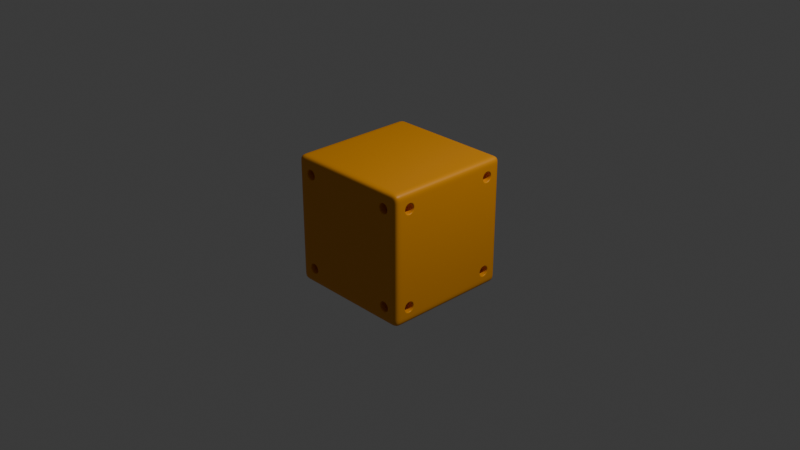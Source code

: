 # Source: Cubo_Misterioso_v3.blend  (saved by Blender 4.3.34; exported with 4.5.12 LTS)
import bpy
from mathutils import Matrix  # noqa: F401  (used for matrix-valued properties, if any)

bpy.ops.wm.read_factory_settings(use_empty=True)
scene = bpy.context.scene
scene.name = 'Scene'

# ---- collections
col_collection = bpy.data.collections.new('Collection'); scene.collection.children.link(col_collection)

# ---- materials (node trees are filled in below, after node groups)
mat_yellow2 = bpy.data.materials.new('Yellow2')
mat_yellow2.alpha_threshold = 0.0
mat_yellow2.roughness = 0.5
mat_yellow2.line_color = (0.0, 0.0, 0.0, 1.0)

# ---- material node trees
mat_yellow2.use_nodes = True; mat_yellow2.node_tree.nodes.clear()
_N = mat_yellow2.node_tree.nodes; _L = mat_yellow2.node_tree.links
n0 = _N.new('ShaderNodeOutputMaterial'); n0.name = 'Material Output'; n0.location = (300, 300)
n1 = _N.new('ShaderNodeBsdfPrincipled'); n1.name = 'Principled BSDF'; n1.location = (10, 300)
n1.inputs[0].default_value = (0.7991, 0.3095, 0.003677, 1.0)
n1.inputs[3].default_value = 1.45
_L.new(n1.outputs[0], n0.inputs[0])
n0.is_active_output = True

# ---- world
world_world = bpy.data.worlds.new('World'); scene.world = world_world
world_world.use_nodes = True; world_world.node_tree.nodes.clear()
_N = world_world.node_tree.nodes; _L = world_world.node_tree.links
n0 = _N.new('ShaderNodeOutputWorld'); n0.name = 'World Output'; n0.location = (300, 300)
n1 = _N.new('ShaderNodeBackground'); n1.name = 'Background'; n1.location = (10, 300)
n1.inputs[0].default_value = (0.05088, 0.05088, 0.05088, 1.0)
_L.new(n1.outputs[0], n0.inputs[0])
n0.is_active_output = True
world_world.color = (0.05088, 0.05088, 0.05088)
world_world.sun_shadow_jitter_overblur = 0.0

# ---- cameras
cam_camera = bpy.data.cameras.new('Camera')
cam_camera.clip_end = 100.0
cam_camera.ortho_scale = 7.314

# ---- lights
light_light = bpy.data.lights.new('Light', 'POINT')
light_light.energy = 1000.0
light_light.shadow_soft_size = 0.1

# ---- meshes
me_cube = bpy.data.meshes.new('Cube')
me_cube.from_pydata([(1.0, -1.0, 1.0), (1.0, -1.0, 0.75), (1.0, -1.0, 0.5), (1.0, -1.0, 0.25), (1.0, -1.0, 0.0), (0.75, -1.0, 1.0), (0.5, -1.0, 1.0), (0.25, -1.0, 1.0), (0.0, -1.0, 1.0), (1.0, 0.0, 1.0), (1.0, -0.25, 1.0), (1.0, -0.5, 1.0), (1.0, -0.75, 1.0), (1.0, 0.0, 0.0), (1.0, -0.25, 0.0), (1.0, -0.5, 0.0), (1.0, -0.75, 0.0), (1.0, 0.0, 0.25), (1.0, -0.25, 0.25), (1.0, -0.5, 0.25), (1.0, -0.75, 0.25), (1.0, 0.0, 0.5), (1.0, -0.25, 0.5), (1.0, -0.5, 0.5), (1.0, -0.75, 0.5), (1.0, 0.0, 0.75), (1.0, -0.25, 0.75), (1.0, -0.5, 0.75), (0.75, -1.0, 0.0), (0.5, -1.0, 0.0), (0.25, -1.0, 0.0), (0.0, -1.0, 0.0), (0.75, -1.0, 0.25), (0.5, -1.0, 0.25), (0.25, -1.0, 0.25), (0.0, -1.0, 0.25), (0.75, -1.0, 0.5), (0.5, -1.0, 0.5), (0.25, -1.0, 0.5), (0.0, -1.0, 0.5), (0.5, -1.0, 0.75), (0.25, -1.0, 0.75), (0.0, -1.0, 0.75), (0.75, 0.0, 1.0), (0.75, -0.25, 1.0), (0.75, -0.5, 1.0), (0.75, -0.75, 1.0), (0.5, 0.0, 1.0), (0.5, -0.25, 1.0), (0.5, -0.5, 1.0), (0.5, -0.75, 1.0), (0.25, 0.0, 1.0), (0.25, -0.25, 1.0), (0.25, -0.5, 1.0), (0.25, -0.75, 1.0), (0.0, 0.0, 1.0), (0.0, -0.25, 1.0), (0.0, -0.5, 1.0), (0.0, -0.75, 1.0), (1.0, -0.875, 1.0), (1.0, -0.875, 0.0), (1.0, -0.875, 0.25), (1.0, -0.875, 0.5), (1.0, -0.8517, 0.75), (0.75, -0.875, 1.0), (0.5, -0.875, 1.0), (0.25, -0.875, 1.0), (0.0, -0.875, 1.0), (1.0, -1.0, 0.875), (1.0, 0.0, 0.875), (1.0, -0.25, 0.875), (1.0, -0.5, 0.875), (1.0, -0.75, 0.875), (0.75, -1.0, 0.875), (0.5, -1.0, 0.875), (0.25, -1.0, 0.875), (0.0, -1.0, 0.875), (1.0, -0.8092, 0.8093), (0.875, -1.0, 1.0), (0.875, -1.0, 0.0), (0.875, -1.0, 0.25), (0.875, -1.0, 0.5), (0.875, -1.0, 0.75), (0.875, 0.0, 1.0), (0.875, -0.25, 1.0), (0.875, -0.5, 1.0), (0.875, -0.75, 1.0), (0.875, -0.875, 1.0), (0.8092, -1.0, 0.8093), (1.0, -1.0, 0.6249), (1.0, 0.0, 0.6249), (1.0, -0.25, 0.6249), (1.0, -0.5, 0.6249), (1.0, -0.7501, 0.6482), (0.7501, -1.0, 0.6482), (0.5, -1.0, 0.6249), (0.25, -1.0, 0.6249), (0.0, -1.0, 0.6249), (1.0, -0.8093, 0.6907), (0.8093, -1.0, 0.6907), (0.625, -1.0, 1.0), (0.625, -1.0, 0.0), (0.625, -1.0, 0.25), (0.625, -1.0, 0.5), (0.6483, -1.0, 0.7499), (0.625, 0.0, 1.0), (0.625, -0.25, 1.0), (0.625, -0.5, 1.0), (0.625, -0.75, 1.0), (0.625, -0.875, 1.0), (0.6907, -1.0, 0.8092), (0.6908, -1.0, 0.6906), (1.0, -0.625, 1.0), (1.0, -0.625, 0.0), (1.0, -0.625, 0.25), (1.0, -0.625, 0.5), (1.0, -0.625, 0.75), (0.75, -0.625, 1.0), (0.5, -0.625, 1.0), (0.25, -0.625, 1.0), (0.0, -0.625, 1.0), (1.0, -0.6907, 0.8092), (0.875, -0.625, 1.0), (1.0, -0.6908, 0.6906), (0.625, -0.625, 1.0), (1.0, -0.875, 0.875), (1.0, -0.875, 0.75), (1.0, -0.7499, 0.8517), (0.875, -1.0, 0.875), (0.7499, -1.0, 0.8517), (1.0, -0.625, 0.875), (0.8517, -1.0, 0.75), (1.0, -0.875, 0.6249), (0.875, -1.0, 0.6249), (1.0, -0.75, 0.6249), (0.75, -1.0, 0.6249), (1.0, -0.625, 0.6249), (0.625, -1.0, 0.875), (0.625, -1.0, 0.6249), (0.625, -1.0, 0.75), (1.0, -0.6483, 0.7499), (1.0, -0.8219, 0.822), (1.0, -0.8339, 0.75), (1.0, -0.7499, 0.8338), (0.8219, -1.0, 0.822), (0.7499, -1.0, 0.8338), (1.0, -0.678, 0.8218), (0.8339, -1.0, 0.75), (1.0, -0.822, 0.6781), (0.822, -1.0, 0.6781), (1.0, -0.7501, 0.6661), (0.7501, -1.0, 0.6661), (1.0, -0.6781, 0.678), (0.678, -1.0, 0.8218), (0.6781, -1.0, 0.678), (0.6661, -1.0, 0.7499), (1.0, -0.6661, 0.7499), (0.9384, -0.6661, 0.7499), (0.9384, -0.7499, 0.8338), (0.8339, -0.9384, 0.75), (0.7499, -0.9384, 0.8338), (0.9384, -0.8339, 0.75), (0.9384, -0.7501, 0.6661), (0.7501, -0.9384, 0.6661), (0.6661, -0.9384, 0.7499), (0.9384, -0.8092, 0.8093), (0.8092, -0.9384, 0.8093), (0.9384, -0.6907, 0.8092), (0.9384, -0.8093, 0.6907), (0.8093, -0.9384, 0.6907), (0.9384, -0.6908, 0.6906), (0.6907, -0.9384, 0.8092), (0.6908, -0.9384, 0.6906), (0.8396, -0.6661, 0.7499), (0.8396, -0.75, 0.75), (0.8396, -0.7499, 0.8338), (0.8339, -0.8396, 0.75), (0.75, -0.8396, 0.75), (0.7499, -0.8396, 0.8338), (0.8396, -0.8339, 0.75), (0.8396, -0.7501, 0.6661), (0.7501, -0.8396, 0.6661), (0.6661, -0.8396, 0.7499), (0.8396, -0.8092, 0.8093), (0.8092, -0.8396, 0.8093), (0.8396, -0.6907, 0.8092), (0.8396, -0.8093, 0.6907), (0.8093, -0.8396, 0.6907), (0.8396, -0.6908, 0.6906), (0.6907, -0.8396, 0.8092), (0.6908, -0.8396, 0.6906)], [], [(125, 59, 0, 68), (60, 61, 3, 4), (61, 62, 2, 3), (132, 126, 1, 89), (13, 17, 18, 14), (14, 18, 19, 15), (113, 114, 20, 16), (17, 21, 22, 18), (18, 22, 23, 19), (114, 115, 24, 20), (90, 25, 26, 91), (91, 26, 27, 92), (98, 150, 162, 168), (69, 9, 10, 70), (70, 10, 11, 71), (130, 112, 12, 72), (79, 80, 32, 28), (101, 102, 33, 29), (29, 33, 34, 30), (30, 34, 35, 31), (80, 81, 36, 32), (102, 103, 37, 33), (33, 37, 38, 34), (34, 38, 39, 35), (156, 121, 167, 157), (138, 139, 40, 95), (95, 40, 41, 96), (96, 41, 42, 97), (128, 78, 5, 73), (137, 100, 6, 74), (74, 6, 7, 75), (75, 7, 8, 76), (87, 64, 5, 78), (109, 65, 6, 100), (65, 66, 7, 6), (66, 67, 8, 7), (83, 43, 44, 84), (84, 44, 45, 85), (122, 117, 46, 86), (105, 47, 48, 106), (106, 48, 49, 107), (124, 118, 50, 108), (47, 51, 52, 48), (48, 52, 53, 49), (118, 119, 54, 50), (51, 55, 56, 52), (52, 56, 57, 53), (119, 120, 58, 54), (54, 58, 67, 66), (50, 54, 66, 65), (108, 50, 65, 109), (86, 46, 64, 87), (99, 147, 159, 169), (20, 24, 62, 61), (16, 20, 61, 60), (72, 12, 59, 125), (155, 111, 172, 164), (41, 75, 76, 42), (40, 74, 75, 41), (139, 137, 74, 40), (142, 98, 168, 161), (110, 155, 164, 171), (26, 70, 71, 27), (25, 69, 70, 26), (126, 125, 68, 1), (1, 68, 128, 82), (12, 86, 87, 59), (112, 122, 86, 12), (10, 84, 85, 11), (9, 83, 84, 10), (59, 87, 78, 0), (68, 0, 78, 128), (89, 1, 82, 133), (3, 2, 81, 80), (4, 3, 80, 79), (2, 89, 133, 81), (24, 134, 132, 62), (38, 96, 97, 39), (37, 95, 96, 38), (103, 138, 95, 37), (81, 133, 135, 36), (115, 136, 134, 24), (22, 91, 92, 23), (21, 90, 91, 22), (62, 132, 89, 2), (36, 135, 138, 103), (147, 88, 166, 159), (46, 108, 109, 64), (117, 124, 108, 46), (44, 106, 107, 45), (43, 105, 106, 44), (64, 109, 100, 5), (73, 5, 100, 137), (111, 151, 163, 172), (32, 36, 103, 102), (28, 32, 102, 101), (45, 107, 124, 117), (23, 92, 136, 115), (11, 85, 122, 112), (27, 71, 130, 116), (53, 57, 120, 119), (49, 53, 119, 118), (107, 49, 118, 124), (85, 45, 117, 122), (71, 11, 112, 130), (92, 27, 116, 136), (19, 23, 115, 114), (15, 19, 114, 113), (63, 141, 125, 126), (141, 127, 72, 125), (129, 144, 128, 73), (127, 146, 130, 72), (144, 131, 82, 128), (148, 63, 126, 132), (131, 149, 133, 82), (93, 148, 132, 134), (149, 94, 135, 133), (152, 93, 134, 136), (153, 129, 73, 137), (94, 154, 138, 135), (104, 153, 137, 139), (154, 104, 139, 138), (146, 140, 116, 130), (140, 152, 136, 116), (142, 77, 141, 63), (77, 143, 127, 141), (145, 88, 144, 129), (143, 121, 146, 127), (88, 147, 131, 144), (98, 142, 63, 148), (147, 99, 149, 131), (150, 98, 148, 93), (99, 151, 94, 149), (123, 150, 93, 152), (110, 145, 129, 153), (151, 111, 154, 94), (155, 110, 153, 104), (111, 155, 104, 154), (121, 156, 140, 146), (156, 123, 152, 140), (161, 168, 186, 179), (171, 164, 182, 189), (159, 166, 184, 176), (172, 163, 181, 190), (167, 158, 175, 185), (160, 171, 189, 178), (166, 160, 178, 184), (162, 170, 188, 180), (77, 142, 161, 165), (123, 156, 157, 170), (151, 99, 169, 163), (143, 77, 165, 158), (150, 123, 170, 162), (88, 145, 160, 166), (145, 110, 171, 160), (121, 143, 158, 167), (188, 173, 174, 180), (187, 176, 177, 181), (180, 174, 179, 186), (174, 175, 183, 179), (176, 184, 178, 177), (173, 185, 175, 174), (177, 178, 189, 182), (181, 177, 182, 190), (164, 172, 190, 182), (169, 159, 176, 187), (157, 167, 185, 173), (168, 162, 180, 186), (165, 161, 179, 183), (170, 157, 173, 188), (163, 169, 187, 181), (158, 165, 183, 175)])
me_cube.polygons.foreach_set('use_smooth', [True] * 172)
_uv = me_cube.uv_layers.new(name='UVMap')
_uv.uv.foreach_set('vector', [0.6094, 0.7344, 0.625, 0.7344, 0.625, 0.75, 0.6094, 0.75, 0.5, 0.7344, 0.5312, 0.7344, 0.5312, 0.75, 0.5, 0.75, 0.5312, 0.7344, 0.5625, 0.7344, 0.5625, 0.75, 0.5312, 0.75, 0.5781, 0.7344, 0.5938, 0.7344, 0.5938, 0.75, 0.5781, 0.75, 0.5, 0.625, 0.5312, 0.625, 0.5312, 0.6562, 0.5, 0.6562, 0.5, 0.6562, 0.5312, 0.6562, 0.5312, 0.6875, 0.5, 0.6875, 0.5, 0.7031, 0.5312, 0.7031, 0.5312, 0.7188, 0.5, 0.7188, 0.5312, 0.625, 0.5625, 0.625, 0.5625, 0.6562, 0.5312, 0.6562, 0.5312, 0.6562, 0.5625, 0.6562, 0.5625, 0.6875, 0.5312, 0.6875, 0.5312, 0.7031, 0.5625, 0.7031, 0.5625, 0.7188, 0.5312, 0.7188, 0.5781, 0.625, 0.5938, 0.625, 0.5938, 0.6562, 0.5781, 0.6562, 0.5781, 0.6562, 0.5938, 0.6562, 0.5938, 0.6875, 0.5781, 0.6875, 0.5856, 0.7268, 0.5851, 0.7188, 0.5851, 0.7188, 0.5856, 0.7268, 0.6094, 0.625, 0.625, 0.625, 0.625, 0.6562, 0.6094, 0.6562, 0.6094, 0.6562, 0.625, 0.6562, 0.625, 0.6875, 0.6094, 0.6875, 0.6094, 0.7031, 0.625, 0.7031, 0.625, 0.7188, 0.6094, 0.7188, 0.5, 0.7656, 0.5312, 0.7656, 0.5312, 0.7812, 0.5, 0.7812, 0.5, 0.7969, 0.5312, 0.7969, 0.5312, 0.8125, 0.5, 0.8125, 0.5, 0.8125, 0.5312, 0.8125, 0.5312, 0.8438, 0.5, 0.8438, 0.5, 0.8438, 0.5312, 0.8438, 0.5312, 0.875, 0.5, 0.875, 0.5312, 0.7656, 0.5625, 0.7656, 0.5625, 0.7812, 0.5312, 0.7812, 0.5312, 0.7969, 0.5625, 0.7969, 0.5625, 0.8125, 0.5312, 0.8125, 0.5312, 0.8125, 0.5625, 0.8125, 0.5625, 0.8438, 0.5312, 0.8438, 0.5312, 0.8438, 0.5625, 0.8438, 0.5625, 0.875, 0.5312, 0.875, 0.5937, 0.7101, 0.6018, 0.7107, 0.6018, 0.7107, 0.5937, 0.7101, 0.5781, 0.7969, 0.5938, 0.7969, 0.5938, 0.8125, 0.5781, 0.8125, 0.5781, 0.8125, 0.5938, 0.8125, 0.5938, 0.8438, 0.5781, 0.8438, 0.5781, 0.8438, 0.5938, 0.8438, 0.5938, 0.875, 0.5781, 0.875, 0.6094, 0.7656, 0.625, 0.7656, 0.625, 0.7812, 0.6094, 0.7812, 0.6094, 0.7969, 0.625, 0.7969, 0.625, 0.8125, 0.6094, 0.8125, 0.6094, 0.8125, 0.625, 0.8125, 0.625, 0.8438, 0.6094, 0.8438, 0.6094, 0.8438, 0.625, 0.8438, 0.625, 0.875, 0.6094, 0.875, 0.6406, 0.7344, 0.6562, 0.7344, 0.6562, 0.75, 0.6406, 0.75, 0.6719, 0.7344, 0.6875, 0.7344, 0.6875, 0.75, 0.6719, 0.75, 0.6875, 0.7344, 0.7188, 0.7344, 0.7188, 0.75, 0.6875, 0.75, 0.7188, 0.7344, 0.75, 0.7344, 0.75, 0.75, 0.7188, 0.75, 0.6406, 0.625, 0.6563, 0.625, 0.6563, 0.6562, 0.6406, 0.6562, 0.6406, 0.6562, 0.6563, 0.6562, 0.6562, 0.6875, 0.6406, 0.6875, 0.6406, 0.7031, 0.6562, 0.7031, 0.6562, 0.7188, 0.6406, 0.7188, 0.6719, 0.625, 0.6875, 0.625, 0.6875, 0.6562, 0.6719, 0.6562, 0.6719, 0.6562, 0.6875, 0.6562, 0.6875, 0.6875, 0.6719, 0.6875, 0.6719, 0.7031, 0.6875, 0.7031, 0.6875, 0.7188, 0.6719, 0.7188, 0.6875, 0.625, 0.7188, 0.625, 0.7188, 0.6562, 0.6875, 0.6562, 0.6875, 0.6562, 0.7188, 0.6562, 0.7188, 0.6875, 0.6875, 0.6875, 0.6875, 0.7031, 0.7188, 0.7031, 0.7188, 0.7188, 0.6875, 0.7188, 0.7188, 0.625, 0.75, 0.625, 0.75, 0.6562, 0.7188, 0.6562, 0.7188, 0.6562, 0.75, 0.6562, 0.75, 0.6875, 0.7188, 0.6875, 0.7188, 0.7031, 0.75, 0.7031, 0.75, 0.7188, 0.7188, 0.7188, 0.7188, 0.7188, 0.75, 0.7188, 0.75, 0.7344, 0.7188, 0.7344, 0.6875, 0.7188, 0.7188, 0.7188, 0.7188, 0.7344, 0.6875, 0.7344, 0.6719, 0.7188, 0.6875, 0.7188, 0.6875, 0.7344, 0.6719, 0.7344, 0.6406, 0.7188, 0.6562, 0.7188, 0.6562, 0.7344, 0.6406, 0.7344, 0.5856, 0.7732, 0.5937, 0.7726, 0.5937, 0.7726, 0.5856, 0.7732, 0.5312, 0.7188, 0.5625, 0.7188, 0.5625, 0.7344, 0.5312, 0.7344, 0.5, 0.7188, 0.5312, 0.7188, 0.5312, 0.7344, 0.5, 0.7344, 0.6094, 0.7188, 0.625, 0.7188, 0.625, 0.7344, 0.6094, 0.7344, 0.5937, 0.7899, 0.5856, 0.7893, 0.5856, 0.7893, 0.5937, 0.7899, 0.5938, 0.8438, 0.6094, 0.8438, 0.6094, 0.875, 0.5938, 0.875, 0.5938, 0.8125, 0.6094, 0.8125, 0.6094, 0.8438, 0.5938, 0.8438, 0.5938, 0.7969, 0.6094, 0.7969, 0.6094, 0.8125, 0.5938, 0.8125, 0.5937, 0.7274, 0.5856, 0.7268, 0.5856, 0.7268, 0.5937, 0.7274, 0.6018, 0.7893, 0.5937, 0.7899, 0.5937, 0.7899, 0.6018, 0.7893, 0.5938, 0.6562, 0.6094, 0.6562, 0.6094, 0.6875, 0.5938, 0.6875, 0.5938, 0.625, 0.6094, 0.625, 0.6094, 0.6562, 0.5938, 0.6562, 0.5938, 0.7344, 0.6094, 0.7344, 0.6094, 0.75, 0.5938, 0.75, 0.5938, 0.75, 0.6094, 0.75, 0.6094, 0.7656, 0.5938, 0.7656, 0.625, 0.7188, 0.6406, 0.7188, 0.6406, 0.7344, 0.625, 0.7344, 0.625, 0.7031, 0.6406, 0.7031, 0.6406, 0.7188, 0.625, 0.7188, 0.625, 0.6562, 0.6406, 0.6562, 0.6406, 0.6875, 0.625, 0.6875, 0.625, 0.625, 0.6406, 0.625, 0.6406, 0.6562, 0.625, 0.6562, 0.625, 0.7344, 0.6406, 0.7344, 0.6406, 0.75, 0.625, 0.75, 0.6094, 0.75, 0.625, 0.75, 0.625, 0.7656, 0.6094, 0.7656, 0.5781, 0.75, 0.5938, 0.75, 0.5938, 0.7656, 0.5781, 0.7656, 0.5312, 0.75, 0.5625, 0.75, 0.5625, 0.7656, 0.5312, 0.7656, 0.5, 0.75, 0.5312, 0.75, 0.5312, 0.7656, 0.5, 0.7656, 0.5625, 0.75, 0.5781, 0.75, 0.5781, 0.7656, 0.5625, 0.7656, 0.5625, 0.7188, 0.5781, 0.7188, 0.5781, 0.7344, 0.5625, 0.7344, 0.5625, 0.8438, 0.5781, 0.8438, 0.5781, 0.875, 0.5625, 0.875, 0.5625, 0.8125, 0.5781, 0.8125, 0.5781, 0.8438, 0.5625, 0.8438, 0.5625, 0.7969, 0.5781, 0.7969, 0.5781, 0.8125, 0.5625, 0.8125, 0.5625, 0.7656, 0.5781, 0.7656, 0.5781, 0.7812, 0.5625, 0.7812, 0.5625, 0.7031, 0.5781, 0.7031, 0.5781, 0.7188, 0.5625, 0.7188, 0.5625, 0.6562, 0.5781, 0.6562, 0.5781, 0.6875, 0.5625, 0.6875, 0.5625, 0.625, 0.5781, 0.625, 0.5781, 0.6562, 0.5625, 0.6562, 0.5625, 0.7344, 0.5781, 0.7344, 0.5781, 0.75, 0.5625, 0.75, 0.5625, 0.7812, 0.5781, 0.7812, 0.5781, 0.7969, 0.5625, 0.7969, 0.5937, 0.7726, 0.6018, 0.7732, 0.6018, 0.7732, 0.5937, 0.7726, 0.6562, 0.7188, 0.6719, 0.7188, 0.6719, 0.7344, 0.6562, 0.7344, 0.6562, 0.7031, 0.6719, 0.7031, 0.6719, 0.7188, 0.6562, 0.7188, 0.6563, 0.6562, 0.6719, 0.6562, 0.6719, 0.6875, 0.6562, 0.6875, 0.6563, 0.625, 0.6719, 0.625, 0.6719, 0.6562, 0.6563, 0.6562, 0.6562, 0.7344, 0.6719, 0.7344, 0.6719, 0.75, 0.6562, 0.75, 0.6094, 0.7812, 0.625, 0.7812, 0.625, 0.7969, 0.6094, 0.7969, 0.5856, 0.7893, 0.5851, 0.7812, 0.5851, 0.7812, 0.5856, 0.7893, 0.5312, 0.7812, 0.5625, 0.7812, 0.5625, 0.7969, 0.5312, 0.7969, 0.5, 0.7812, 0.5312, 0.7812, 0.5312, 0.7969, 0.5, 0.7969, 0.6562, 0.6875, 0.6719, 0.6875, 0.6719, 0.7031, 0.6562, 0.7031, 0.5625, 0.6875, 0.5781, 0.6875, 0.5781, 0.7031, 0.5625, 0.7031, 0.625, 0.6875, 0.6406, 0.6875, 0.6406, 0.7031, 0.625, 0.7031, 0.5938, 0.6875, 0.6094, 0.6875, 0.6094, 0.7031, 0.5938, 0.7031, 0.7188, 0.6875, 0.75, 0.6875, 0.75, 0.7031, 0.7188, 0.7031, 0.6875, 0.6875, 0.7188, 0.6875, 0.7188, 0.7031, 0.6875, 0.7031, 0.6719, 0.6875, 0.6875, 0.6875, 0.6875, 0.7031, 0.6719, 0.7031, 0.6406, 0.6875, 0.6562, 0.6875, 0.6562, 0.7031, 0.6406, 0.7031, 0.6094, 0.6875, 0.625, 0.6875, 0.625, 0.7031, 0.6094, 0.7031, 0.5781, 0.6875, 0.5938, 0.6875, 0.5938, 0.7031, 0.5781, 0.7031, 0.5312, 0.6875, 0.5625, 0.6875, 0.5625, 0.7031, 0.5312, 0.7031, 0.5, 0.6875, 0.5312, 0.6875, 0.5312, 0.7031, 0.5, 0.7031, 0.5938, 0.7293, 0.6043, 0.7293, 0.6094, 0.7344, 0.5938, 0.7344, 0.6043, 0.7293, 0.6043, 0.7188, 0.6094, 0.7188, 0.6094, 0.7344, 0.6043, 0.7812, 0.6043, 0.7707, 0.6094, 0.7656, 0.6094, 0.7812, 0.6043, 0.7188, 0.6043, 0.7082, 0.6094, 0.7031, 0.6094, 0.7188, 0.6043, 0.7707, 0.5938, 0.7707, 0.5938, 0.7656, 0.6094, 0.7656, 0.5832, 0.7293, 0.5938, 0.7293, 0.5938, 0.7344, 0.5781, 0.7344, 0.5938, 0.7707, 0.5832, 0.7707, 0.5781, 0.7656, 0.5938, 0.7656, 0.5832, 0.7188, 0.5832, 0.7293, 0.5781, 0.7344, 0.5781, 0.7188, 0.5832, 0.7707, 0.5832, 0.7812, 0.5781, 0.7812, 0.5781, 0.7656, 0.5832, 0.7082, 0.5832, 0.7188, 0.5781, 0.7188, 0.5781, 0.7031, 0.6043, 0.7918, 0.6043, 0.7812, 0.6094, 0.7812, 0.6094, 0.7969, 0.5832, 0.7812, 0.5832, 0.7918, 0.5781, 0.7969, 0.5781, 0.7812, 0.5938, 0.7918, 0.6043, 0.7918, 0.6094, 0.7969, 0.5938, 0.7969, 0.5832, 0.7918, 0.5938, 0.7918, 0.5938, 0.7969, 0.5781, 0.7969, 0.6043, 0.7082, 0.5938, 0.7082, 0.5938, 0.7031, 0.6094, 0.7031, 0.5938, 0.7082, 0.5832, 0.7082, 0.5781, 0.7031, 0.5938, 0.7031, 0.5937, 0.7274, 0.6018, 0.7268, 0.6043, 0.7293, 0.5938, 0.7293, 0.6018, 0.7268, 0.6024, 0.7188, 0.6043, 0.7188, 0.6043, 0.7293, 0.6024, 0.7812, 0.6018, 0.7732, 0.6043, 0.7707, 0.6043, 0.7812, 0.6024, 0.7188, 0.6018, 0.7107, 0.6043, 0.7082, 0.6043, 0.7188, 0.6018, 0.7732, 0.5937, 0.7726, 0.5938, 0.7707, 0.6043, 0.7707, 0.5856, 0.7268, 0.5937, 0.7274, 0.5938, 0.7293, 0.5832, 0.7293, 0.5937, 0.7726, 0.5856, 0.7732, 0.5832, 0.7707, 0.5938, 0.7707, 0.5851, 0.7188, 0.5856, 0.7268, 0.5832, 0.7293, 0.5832, 0.7188, 0.5856, 0.7732, 0.5851, 0.7812, 0.5832, 0.7812, 0.5832, 0.7707, 0.5856, 0.7107, 0.5851, 0.7188, 0.5832, 0.7188, 0.5832, 0.7082, 0.6018, 0.7893, 0.6024, 0.7812, 0.6043, 0.7812, 0.6043, 0.7918, 0.5851, 0.7812, 0.5856, 0.7893, 0.5832, 0.7918, 0.5832, 0.7812, 0.5937, 0.7899, 0.6018, 0.7893, 0.6043, 0.7918, 0.5938, 0.7918, 0.5856, 0.7893, 0.5937, 0.7899, 0.5938, 0.7918, 0.5832, 0.7918, 0.6018, 0.7107, 0.5937, 0.7101, 0.5938, 0.7082, 0.6043, 0.7082, 0.5937, 0.7101, 0.5856, 0.7107, 0.5832, 0.7082, 0.5938, 0.7082, 0.5937, 0.7274, 0.5856, 0.7268, 0.5856, 0.7268, 0.5937, 0.7274, 0.6018, 0.7893, 0.5937, 0.7899, 0.5937, 0.7899, 0.6018, 0.7893, 0.5937, 0.7726, 0.6018, 0.7732, 0.6018, 0.7732, 0.5937, 0.7726, 0.5856, 0.7893, 0.5851, 0.7812, 0.5851, 0.7812, 0.5856, 0.7893, 0.6018, 0.7107, 0.6024, 0.7188, 0.6024, 0.7188, 0.6018, 0.7107, 0.6024, 0.7812, 0.6018, 0.7893, 0.6018, 0.7893, 0.6024, 0.7812, 0.6018, 0.7732, 0.6024, 0.7812, 0.6024, 0.7812, 0.6018, 0.7732, 0.5851, 0.7188, 0.5856, 0.7107, 0.5856, 0.7107, 0.5851, 0.7188, 0.6018, 0.7268, 0.5937, 0.7274, 0.5937, 0.7274, 0.6018, 0.7268, 0.5856, 0.7107, 0.5937, 0.7101, 0.5937, 0.7101, 0.5856, 0.7107, 0.5851, 0.7812, 0.5856, 0.7732, 0.5856, 0.7732, 0.5851, 0.7812, 0.6024, 0.7188, 0.6018, 0.7268, 0.6018, 0.7268, 0.6024, 0.7188, 0.5851, 0.7188, 0.5856, 0.7107, 0.5856, 0.7107, 0.5851, 0.7188, 0.6018, 0.7732, 0.6024, 0.7812, 0.6024, 0.7812, 0.6018, 0.7732, 0.6024, 0.7812, 0.6018, 0.7893, 0.6018, 0.7893, 0.6024, 0.7812, 0.6018, 0.7107, 0.6024, 0.7188, 0.6024, 0.7188, 0.6018, 0.7107, 0.5856, 0.7107, 0.5937, 0.7101, 0.5938, 0.7188, 0.5851, 0.7188, 0.5856, 0.7732, 0.5937, 0.7726, 0.5938, 0.7812, 0.5851, 0.7812, 0.5851, 0.7188, 0.5938, 0.7188, 0.5937, 0.7274, 0.5856, 0.7268, 0.5938, 0.7188, 0.6024, 0.7188, 0.6018, 0.7268, 0.5937, 0.7274, 0.5937, 0.7726, 0.6018, 0.7732, 0.6024, 0.7812, 0.5938, 0.7812, 0.5937, 0.7101, 0.6018, 0.7107, 0.6024, 0.7188, 0.5938, 0.7188, 0.5938, 0.7812, 0.6024, 0.7812, 0.6018, 0.7893, 0.5937, 0.7899, 0.5851, 0.7812, 0.5938, 0.7812, 0.5937, 0.7899, 0.5856, 0.7893, 0.5937, 0.7899, 0.5856, 0.7893, 0.5856, 0.7893, 0.5937, 0.7899, 0.5856, 0.7732, 0.5937, 0.7726, 0.5937, 0.7726, 0.5856, 0.7732, 0.5937, 0.7101, 0.6018, 0.7107, 0.6018, 0.7107, 0.5937, 0.7101, 0.5856, 0.7268, 0.5851, 0.7188, 0.5851, 0.7188, 0.5856, 0.7268, 0.6018, 0.7268, 0.5937, 0.7274, 0.5937, 0.7274, 0.6018, 0.7268, 0.5856, 0.7107, 0.5937, 0.7101, 0.5937, 0.7101, 0.5856, 0.7107, 0.5851, 0.7812, 0.5856, 0.7732, 0.5856, 0.7732, 0.5851, 0.7812, 0.6024, 0.7188, 0.6018, 0.7268, 0.6018, 0.7268, 0.6024, 0.7188])
me_cube.materials.append(mat_yellow2)
me_cube.use_mirror_vertex_groups = False
me_cube.update()

# ---- objects
ob_mistery_cube = bpy.data.objects.new('Mistery_Cube', me_cube)
ob_light = bpy.data.objects.new('Light', light_light)
ob_camera = bpy.data.objects.new('Camera', cam_camera)

# ---- transforms, parenting, visibility, modifiers, constraints
ob_mistery_cube.location = (0.0, 0.0, 0.0)
ob_mistery_cube.scale = (0.7, 0.7, 0.7)
ob_mistery_cube.lock_rotations_4d = False
ob_mistery_cube.empty_display_type = 'ARROWS'
ob_mistery_cube.lineart.crease_threshold = 0.0
_m = ob_mistery_cube.modifiers.new('Mirror', 'MIRROR')
_m.use_axis = (True, True, True)
_m = ob_mistery_cube.modifiers.new('Subdivision', 'SUBSURF')
_m.levels = 2
ob_light.location = (4.076, 1.005, 5.904)
ob_light.rotation_euler = (0.6503, 0.05522, 1.866)
ob_light.lock_rotations_4d = False
ob_light.empty_display_type = 'ARROWS'
ob_light.color = (0.0, 0.0, 0.0, 0.0)
ob_light.lineart.crease_threshold = 0.0
ob_camera.location = (7.359, -6.926, 4.958)
ob_camera.rotation_euler = (1.109, 0.0, 0.8149)
ob_camera.lock_rotations_4d = False
ob_camera.empty_display_type = 'ARROWS'
ob_camera.color = (0.0, 0.0, 0.0, 0.0)
ob_camera.display_type = 'WIRE'
ob_camera.lineart.crease_threshold = 0.0

# ---- collection membership
col_collection.objects.link(ob_mistery_cube)
col_collection.objects.link(ob_light)
col_collection.objects.link(ob_camera)

# ---- scene / render settings (as saved in the file)
scene.camera = ob_camera
scene.frame_start = 1; scene.frame_end = 250; scene.frame_set(1)
scene.render.engine = 'BLENDER_EEVEE_NEXT'
bpy.context.view_layer.update()
